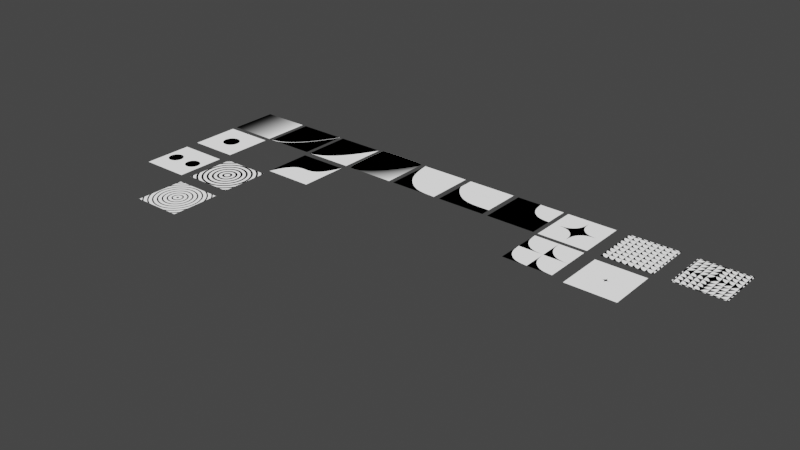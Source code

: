 # Source: RGBCurveMath.blend  (saved by Blender 2.82.7; exported with 4.5.12 LTS)
import bpy
from mathutils import Matrix  # noqa: F401  (used for matrix-valued properties, if any)

bpy.ops.wm.read_factory_settings(use_empty=True)
scene = bpy.context.scene
scene.name = 'Scene'

# ---- collections
col_collection = bpy.data.collections.new('Collection'); scene.collection.children.link(col_collection)

# ---- materials (node trees are filled in below, after node groups)
mat_material = bpy.data.materials.new('Material')
mat_material.use_transparent_shadow = False
mat_material_001 = bpy.data.materials.new('Material.001')
mat_material_001.use_transparent_shadow = False
mat_material_002 = bpy.data.materials.new('Material.002')
mat_material_002.use_transparent_shadow = False
mat_material_003 = bpy.data.materials.new('Material.003')
mat_material_003.use_transparent_shadow = False
mat_material_004 = bpy.data.materials.new('Material.004')
mat_material_004.use_transparent_shadow = False
mat_material_005 = bpy.data.materials.new('Material.005')
mat_material_005.use_transparent_shadow = False
mat_material_006 = bpy.data.materials.new('Material.006')
mat_material_006.use_transparent_shadow = False
mat_material_007 = bpy.data.materials.new('Material.007')
mat_material_007.use_transparent_shadow = False
mat_material_009 = bpy.data.materials.new('Material.009')
mat_material_009.use_transparent_shadow = False
mat_material_008 = bpy.data.materials.new('Material.008')
mat_material_008.use_transparent_shadow = False
mat_material_010 = bpy.data.materials.new('Material.010')
mat_material_010.use_transparent_shadow = False
mat_material_013 = bpy.data.materials.new('Material.013')
mat_material_013.use_transparent_shadow = False
mat_material_014 = bpy.data.materials.new('Material.014')
mat_material_014.use_transparent_shadow = False
mat_material_015 = bpy.data.materials.new('Material.015')
mat_material_015.use_transparent_shadow = False
mat_material_017 = bpy.data.materials.new('Material.017')
mat_material_017.use_transparent_shadow = False
mat_material_018 = bpy.data.materials.new('Material.018')
mat_material_018.use_transparent_shadow = False
mat_material_019 = bpy.data.materials.new('Material.019')
mat_material_019.use_transparent_shadow = False

# ---- material node trees
mat_material.use_nodes = True; mat_material.node_tree.nodes.clear()
_N = mat_material.node_tree.nodes; _L = mat_material.node_tree.links
n0 = _N.new('ShaderNodeOutputMaterial'); n0.name = 'Material Output'; n0.location = (300, 300)
n1 = _N.new('ShaderNodeEmission'); n1.name = 'Emission Viewer'; n1.location = (300, 340)
n1.label = 'Viewer'
n1.hide = True
n2 = _N.new('ShaderNodeSeparateXYZ'); n2.name = 'Separate XYZ'; n2.location = (-167, 253)
n3 = _N.new('ShaderNodeTexCoord'); n3.name = 'Texture Coordinate'; n3.location = (-360, 321)
n4 = _N.new('ShaderNodeMath'); n4.name = 'Math'; n4.location = (62, 330)
n4.operation = 'POWER'
n4.inputs[1].default_value = 2.0
n4.inputs[2].default_value = 0.0
_L.new(n3.outputs[0], n2.inputs[0])
_L.new(n2.outputs[0], n4.inputs[0])
_L.new(n1.outputs[0], n0.inputs[0])
_L.new(n4.outputs[0], n1.inputs[0])
n0.is_active_output = True
mat_material_001.use_nodes = True; mat_material_001.node_tree.nodes.clear()
_N = mat_material_001.node_tree.nodes; _L = mat_material_001.node_tree.links
n0 = _N.new('ShaderNodeOutputMaterial'); n0.name = 'Material Output'; n0.location = (300, 300)
n1 = _N.new('ShaderNodeEmission'); n1.name = 'Emission Viewer'; n1.location = (300, 340)
n1.label = 'Viewer'
n1.hide = True
n2 = _N.new('ShaderNodeMath'); n2.name = 'Math.001'; n2.location = (-9, 327)
n2.operation = 'COMPARE'
n2.inputs[2].default_value = 0.01
n3 = _N.new('ShaderNodeTexCoord'); n3.name = 'Texture Coordinate'; n3.location = (-628, 264)
n4 = _N.new('ShaderNodeSeparateXYZ'); n4.name = 'Separate XYZ'; n4.location = (-422, 247)
n5 = _N.new('ShaderNodeMath'); n5.name = 'Math'; n5.location = (-235, 389)
n5.operation = 'POWER'
n5.inputs[1].default_value = 2.0
n5.inputs[2].default_value = 0.0
_L.new(n3.outputs[0], n4.inputs[0])
_L.new(n4.outputs[0], n5.inputs[0])
_L.new(n1.outputs[0], n0.inputs[0])
_L.new(n5.outputs[0], n2.inputs[0])
_L.new(n2.outputs[0], n1.inputs[0])
_L.new(n4.outputs[1], n2.inputs[1])
n0.is_active_output = True
mat_material_002.use_nodes = True; mat_material_002.node_tree.nodes.clear()
_N = mat_material_002.node_tree.nodes; _L = mat_material_002.node_tree.links
n0 = _N.new('ShaderNodeOutputMaterial'); n0.name = 'Material Output'; n0.location = (300, 300)
n1 = _N.new('ShaderNodeEmission'); n1.name = 'Emission Viewer'; n1.location = (300, 340)
n1.label = 'Viewer'
n1.hide = True
n2 = _N.new('ShaderNodeMath'); n2.name = 'Math'; n2.location = (-208, 390)
n2.operation = 'POWER'
n2.inputs[1].default_value = 2.0
n2.inputs[2].default_value = 0.0
n3 = _N.new('ShaderNodeTexCoord'); n3.name = 'Texture Coordinate'; n3.location = (-601, 264)
n4 = _N.new('ShaderNodeSeparateXYZ'); n4.name = 'Separate XYZ'; n4.location = (-395, 247)
n5 = _N.new('ShaderNodeMath'); n5.name = 'Math.001'; n5.location = (-9, 327)
n5.operation = 'GREATER_THAN'
n5.inputs[2].default_value = 0.01
_L.new(n3.outputs[0], n4.inputs[0])
_L.new(n4.outputs[0], n2.inputs[0])
_L.new(n1.outputs[0], n0.inputs[0])
_L.new(n2.outputs[0], n5.inputs[0])
_L.new(n5.outputs[0], n1.inputs[0])
_L.new(n4.outputs[1], n5.inputs[1])
n0.is_active_output = True
mat_material_003.use_nodes = True; mat_material_003.node_tree.nodes.clear()
_N = mat_material_003.node_tree.nodes; _L = mat_material_003.node_tree.links
n0 = _N.new('ShaderNodeOutputMaterial'); n0.name = 'Material Output'; n0.location = (300, 300)
n1 = _N.new('ShaderNodeEmission'); n1.name = 'Emission Viewer'; n1.location = (300, 340)
n1.label = 'Viewer'
n1.hide = True
n2 = _N.new('ShaderNodeMath'); n2.name = 'Math'; n2.location = (-250, 398)
n2.operation = 'POWER'
n2.inputs[1].default_value = 2.0
n2.inputs[2].default_value = 0.0
n3 = _N.new('ShaderNodeTexCoord'); n3.name = 'Texture Coordinate'; n3.location = (-654, 264)
n4 = _N.new('ShaderNodeSeparateXYZ'); n4.name = 'Separate XYZ'; n4.location = (-448, 247)
n5 = _N.new('ShaderNodeMath'); n5.name = 'Math.001'; n5.location = (-9, 327)
n5.operation = 'SUBTRACT'
n5.inputs[2].default_value = 0.01
_L.new(n3.outputs[0], n4.inputs[0])
_L.new(n4.outputs[0], n2.inputs[0])
_L.new(n1.outputs[0], n0.inputs[0])
_L.new(n2.outputs[0], n5.inputs[0])
_L.new(n5.outputs[0], n1.inputs[0])
_L.new(n4.outputs[1], n5.inputs[1])
n0.is_active_output = True
mat_material_004.use_nodes = True; mat_material_004.node_tree.nodes.clear()
_N = mat_material_004.node_tree.nodes; _L = mat_material_004.node_tree.links
n0 = _N.new('ShaderNodeOutputMaterial'); n0.name = 'Material Output'; n0.location = (545, 263)
n1 = _N.new('ShaderNodeEmission'); n1.name = 'Emission Viewer'; n1.location = (545, 303)
n1.label = 'Viewer'
n1.hide = True
n2 = _N.new('ShaderNodeRGBCurve'); n2.name = 'RGB Curves.001'; n2.location = (-107, 467)
_c = n2.mapping.curves[3]
while len(_c.points) > 2: _c.points.remove(_c.points[-1])
_c.points[0].location = (0.0, 1.0); _c.points[0].handle_type = 'AUTO'
_c.points[1].location = (0.34545, 0.1875); _c.points[1].handle_type = 'AUTO'
_p = _c.points.new(1.0, 0.0); _p.handle_type = 'AUTO'
n2.mapping.update()
n3 = _N.new('ShaderNodeSeparateXYZ'); n3.name = 'Separate XYZ'; n3.location = (-284, 165)
n4 = _N.new('ShaderNodeMath'); n4.name = 'Math.001'; n4.location = (213, 243)
n4.operation = 'LESS_THAN'
n4.inputs[2].default_value = 0.01
n5 = _N.new('ShaderNodeTexCoord'); n5.name = 'Texture Coordinate'; n5.location = (-506, 213)
_L.new(n1.outputs[0], n0.inputs[0])
_L.new(n3.outputs[1], n4.inputs[1])
_L.new(n2.outputs[0], n4.inputs[0])
_L.new(n3.outputs[0], n2.inputs[1])
_L.new(n4.outputs[0], n1.inputs[0])
_L.new(n5.outputs[0], n3.inputs[0])
n0.is_active_output = True
mat_material_005.use_nodes = True; mat_material_005.node_tree.nodes.clear()
_N = mat_material_005.node_tree.nodes; _L = mat_material_005.node_tree.links
n0 = _N.new('ShaderNodeOutputMaterial'); n0.name = 'Material Output'; n0.location = (506, 306)
n1 = _N.new('ShaderNodeEmission'); n1.name = 'Emission Viewer'; n1.location = (506, 346)
n1.label = 'Viewer'
n1.hide = True
n2 = _N.new('ShaderNodeMath'); n2.name = 'Math.001'; n2.location = (188, 247)
n2.operation = 'LESS_THAN'
n2.inputs[2].default_value = 0.01
n3 = _N.new('ShaderNodeMath'); n3.name = 'Math.003'; n3.location = (-327, 143)
n3.inputs[1].default_value = -0.2
n3.inputs[2].default_value = 0.01
n4 = _N.new('ShaderNodeSeparateXYZ'); n4.name = 'Separate XYZ'; n4.location = (-543, 205)
n5 = _N.new('ShaderNodeTexCoord'); n5.name = 'Texture Coordinate'; n5.location = (-732, 162)
n6 = _N.new('ShaderNodeMath'); n6.name = 'Math.002'; n6.location = (-323, 318)
n6.inputs[1].default_value = 0.1
n6.inputs[2].default_value = 0.01
n7 = _N.new('ShaderNodeRGBCurve'); n7.name = 'RGB Curves.001'; n7.location = (-121, 521)
_c = n7.mapping.curves[3]
while len(_c.points) > 2: _c.points.remove(_c.points[-1])
_c.points[0].location = (0.0, 1.0); _c.points[0].handle_type = 'AUTO'
_c.points[1].location = (0.32273, 0.175); _c.points[1].handle_type = 'AUTO'
_p = _c.points.new(0.99545, 0.0); _p.handle_type = 'AUTO'
n7.mapping.update()
_L.new(n1.outputs[0], n0.inputs[0])
_L.new(n4.outputs[1], n3.inputs[0])
_L.new(n2.outputs[0], n1.inputs[0])
_L.new(n4.outputs[0], n6.inputs[0])
_L.new(n5.outputs[0], n4.inputs[0])
_L.new(n3.outputs[0], n2.inputs[1])
_L.new(n6.outputs[0], n7.inputs[1])
_L.new(n7.outputs[0], n2.inputs[0])
n0.is_active_output = True
mat_material_006.use_nodes = True; mat_material_006.node_tree.nodes.clear()
_N = mat_material_006.node_tree.nodes; _L = mat_material_006.node_tree.links
n0 = _N.new('ShaderNodeOutputMaterial'); n0.name = 'Material Output'; n0.location = (314, 242)
n1 = _N.new('ShaderNodeEmission'); n1.name = 'Emission Viewer'; n1.location = (314, 282)
n1.label = 'Viewer'
n1.hide = True
n2 = _N.new('ShaderNodeMath'); n2.name = 'Math.001'; n2.location = (8, 252)
n2.operation = 'LESS_THAN'
n2.inputs[2].default_value = 0.01
n3 = _N.new('ShaderNodeTexCoord'); n3.name = 'Texture Coordinate'; n3.location = (-680, 149)
n4 = _N.new('ShaderNodeSeparateXYZ'); n4.name = 'Separate XYZ'; n4.location = (-501, 175)
n5 = _N.new('ShaderNodeRGBCurve'); n5.name = 'RGB Curves'; n5.location = (-295, 486)
_c = n5.mapping.curves[3]
while len(_c.points) > 2: _c.points.remove(_c.points[-1])
_c.points[0].location = (0.0, 1.0); _c.points[0].handle_type = 'AUTO'
_c.points[1].location = (0.29091, 0.23125); _c.points[1].handle_type = 'AUTO'
_p = _c.points.new(1.0, 0.0); _p.handle_type = 'AUTO'
n5.mapping.update()
_L.new(n1.outputs[0], n0.inputs[0])
_L.new(n5.outputs[0], n2.inputs[0])
_L.new(n2.outputs[0], n1.inputs[0])
_L.new(n3.outputs[3], n4.inputs[0])
_L.new(n4.outputs[0], n5.inputs[1])
_L.new(n4.outputs[1], n2.inputs[1])
n0.is_active_output = True
mat_material_007.use_nodes = True; mat_material_007.node_tree.nodes.clear()
_N = mat_material_007.node_tree.nodes; _L = mat_material_007.node_tree.links
n0 = _N.new('ShaderNodeRGBCurve'); n0.name = 'RGB Curves.001'; n0.location = (100, 507)
_c = n0.mapping.curves[3]
while len(_c.points) > 2: _c.points.remove(_c.points[-1])
_c.points[0].location = (0.0, 1.0); _c.points[0].handle_type = 'AUTO'
_c.points[1].location = (0.25, 0.25); _c.points[1].handle_type = 'AUTO'
_p = _c.points.new(1.0, 0.0); _p.handle_type = 'AUTO'
n0.mapping.update()
n1 = _N.new('ShaderNodeTexCoord'); n1.name = 'Texture Coordinate'; n1.location = (-769, 178)
n2 = _N.new('ShaderNodeVectorMath'); n2.name = 'Vector Math'; n2.location = (-329, 214)
n2.operation = 'ABSOLUTE'
n3 = _N.new('ShaderNodeValue'); n3.name = 'Value'; n3.location = (-778, 332)
n3.label = 'size'
n3.outputs[0].default_value = 1.3
n4 = _N.new('ShaderNodeSeparateXYZ'); n4.name = 'Separate XYZ'; n4.location = (-104, 206)
n5 = _N.new('ShaderNodeVectorMath'); n5.name = 'Vector Math.001'; n5.location = (-549, 163)
n5.operation = 'SCALE'
n6 = _N.new('ShaderNodeOutputMaterial'); n6.name = 'Material Output'; n6.location = (614, 213)
n7 = _N.new('ShaderNodeEmission'); n7.name = 'Emission Viewer'; n7.location = (614, 253)
n7.label = 'Viewer'
n7.hide = True
n8 = _N.new('ShaderNodeMath'); n8.name = 'Math.001'; n8.location = (420, 274)
n8.operation = 'LESS_THAN'
n8.inputs[2].default_value = 0.01
_L.new(n7.outputs[0], n6.inputs[0])
_L.new(n4.outputs[1], n8.inputs[1])
_L.new(n0.outputs[0], n8.inputs[0])
_L.new(n1.outputs[3], n5.inputs[0])
_L.new(n4.outputs[0], n0.inputs[1])
_L.new(n5.outputs[0], n2.inputs[0])
_L.new(n2.outputs[0], n4.inputs[0])
_L.new(n3.outputs[0], n5.inputs[3])
_L.new(n8.outputs[0], n7.inputs[0])
n6.is_active_output = True
mat_material_009.use_nodes = True; mat_material_009.node_tree.nodes.clear()
_N = mat_material_009.node_tree.nodes; _L = mat_material_009.node_tree.links
n0 = _N.new('ShaderNodeVectorMath'); n0.name = 'Vector Math.002'; n0.location = (-546, 202)
n0.inputs[1].default_value = (1.0, 1.0, 0.0)
n1 = _N.new('ShaderNodeTexCoord'); n1.name = 'Texture Coordinate'; n1.location = (-772, 193)
n2 = _N.new('ShaderNodeVectorMath'); n2.name = 'Vector Math.001'; n2.location = (-358, 269)
n2.operation = 'DIVIDE'
n3 = _N.new('ShaderNodeVectorMath'); n3.name = 'Vector Math.003'; n3.location = (-138, 264)
n3.operation = 'MODULO'
n4 = _N.new('ShaderNodeValue'); n4.name = 'Value'; n4.location = (-550, 324)
n4.label = 'shape size'
n4.outputs[0].default_value = 0.3
n5 = _N.new('ShaderNodeOutputMaterial'); n5.name = 'Material Output'; n5.location = (1047, 287)
n6 = _N.new('ShaderNodeEmission'); n6.name = 'Emission Viewer'; n6.location = (1047, 327)
n6.label = 'Viewer'
n6.hide = True
n7 = _N.new('ShaderNodeRGBCurve'); n7.name = 'RGB Curves.001'; n7.location = (451, 552)
_c = n7.mapping.curves[3]
while len(_c.points) > 2: _c.points.remove(_c.points[-1])
_c.points[0].location = (0.0, 1.0); _c.points[0].handle_type = 'AUTO'
_c.points[1].location = (0.25, 0.25); _c.points[1].handle_type = 'AUTO'
_p = _c.points.new(1.0, 0.0); _p.handle_type = 'AUTO'
n7.mapping.update()
n8 = _N.new('ShaderNodeMath'); n8.name = 'Math.001'; n8.location = (772, 320)
n8.operation = 'LESS_THAN'
n8.inputs[2].default_value = 0.01
n9 = _N.new('ShaderNodeSeparateXYZ'); n9.name = 'Separate XYZ'; n9.location = (275, 249)
n10 = _N.new('ShaderNodeVectorMath'); n10.name = 'Vector Math'; n10.location = (82, 262)
n10.mute = True
n10.operation = 'ABSOLUTE'
n11 = _N.new('ShaderNodeValue'); n11.name = 'Value.002'; n11.location = (-551, 437)
n11.label = 'tile size'
n11.outputs[0].default_value = 0.8
_L.new(n6.outputs[0], n5.inputs[0])
_L.new(n9.outputs[1], n8.inputs[1])
_L.new(n7.outputs[0], n8.inputs[0])
_L.new(n9.outputs[0], n7.inputs[1])
_L.new(n8.outputs[0], n6.inputs[0])
_L.new(n2.outputs[0], n3.inputs[0])
_L.new(n4.outputs[0], n2.inputs[1])
_L.new(n0.outputs[0], n2.inputs[0])
_L.new(n1.outputs[3], n0.inputs[0])
_L.new(n3.outputs[0], n10.inputs[0])
_L.new(n10.outputs[0], n9.inputs[0])
_L.new(n11.outputs[0], n3.inputs[1])
n5.is_active_output = True
mat_material_008.use_nodes = True; mat_material_008.node_tree.nodes.clear()
_N = mat_material_008.node_tree.nodes; _L = mat_material_008.node_tree.links
n0 = _N.new('ShaderNodeOutputMaterial'); n0.name = 'Material Output'; n0.location = (1185, 342)
n1 = _N.new('ShaderNodeEmission'); n1.name = 'Emission Viewer'; n1.location = (1185, 382)
n1.label = 'Viewer'
n1.hide = True
n2 = _N.new('ShaderNodeRGBCurve'); n2.name = 'RGB Curves.001'; n2.location = (589, 607)
_c = n2.mapping.curves[3]
while len(_c.points) > 2: _c.points.remove(_c.points[-1])
_c.points[0].location = (0.0, 1.0); _c.points[0].handle_type = 'AUTO'
_c.points[1].location = (0.25, 0.25); _c.points[1].handle_type = 'AUTO'
_p = _c.points.new(1.0, 0.0); _p.handle_type = 'AUTO'
n2.mapping.update()
n3 = _N.new('ShaderNodeSeparateXYZ'); n3.name = 'Separate XYZ'; n3.location = (385, 306)
n4 = _N.new('ShaderNodeMath'); n4.name = 'Math.001'; n4.location = (909, 375)
n4.operation = 'LESS_THAN'
n4.inputs[2].default_value = 0.01
n5 = _N.new('ShaderNodeVectorMath'); n5.name = 'Vector Math.001'; n5.location = (-77, 356)
n5.operation = 'DIVIDE'
n6 = _N.new('ShaderNodeVectorMath'); n6.name = 'Vector Math.002'; n6.location = (-316, 272)
n7 = _N.new('ShaderNodeTexCoord'); n7.name = 'Texture Coordinate'; n7.location = (-748, 251)
n8 = _N.new('ShaderNodeVectorMath'); n8.name = 'Vector Math.003'; n8.location = (-514, 121)
n8.label = 'Accidental modulo'
n8.operation = 'MODULO'
n8.inputs[1].default_value = (-0.3, -0.3, 0.0)
n9 = _N.new('ShaderNodeValue'); n9.name = 'Value'; n9.location = (-317, 412)
n9.label = 'shape size'
n9.outputs[0].default_value = 0.3
n10 = _N.new('ShaderNodeVectorMath'); n10.name = 'Vector Math'; n10.location = (164, 332)
n10.operation = 'ABSOLUTE'
_L.new(n1.outputs[0], n0.inputs[0])
_L.new(n3.outputs[1], n4.inputs[1])
_L.new(n2.outputs[0], n4.inputs[0])
_L.new(n3.outputs[0], n2.inputs[1])
_L.new(n10.outputs[0], n3.inputs[0])
_L.new(n4.outputs[0], n1.inputs[0])
_L.new(n5.outputs[0], n10.inputs[0])
_L.new(n9.outputs[0], n5.inputs[1])
_L.new(n6.outputs[0], n5.inputs[0])
_L.new(n8.outputs[0], n6.inputs[1])
_L.new(n7.outputs[3], n8.inputs[0])
_L.new(n7.outputs[3], n6.inputs[0])
n0.is_active_output = True
mat_material_010.use_nodes = True; mat_material_010.node_tree.nodes.clear()
_N = mat_material_010.node_tree.nodes; _L = mat_material_010.node_tree.links
n0 = _N.new('ShaderNodeOutputMaterial'); n0.name = 'Material Output'; n0.location = (300, 300)
n1 = _N.new('ShaderNodeEmission'); n1.name = 'Emission Viewer'; n1.location = (300, 340)
n1.label = 'Viewer'
n1.hide = True
n2 = _N.new('ShaderNodeMath'); n2.name = 'Math'; n2.location = (-208, 390)
n2.operation = 'POWER'
n2.inputs[1].default_value = 3.0
n2.inputs[2].default_value = 0.0
n3 = _N.new('ShaderNodeSeparateXYZ'); n3.name = 'Separate XYZ'; n3.location = (-395, 247)
n4 = _N.new('ShaderNodeMath'); n4.name = 'Math.001'; n4.location = (-9, 327)
n4.operation = 'GREATER_THAN'
n4.inputs[2].default_value = 0.01
n5 = _N.new('ShaderNodeTexCoord'); n5.name = 'Texture Coordinate'; n5.location = (-601, 264)
_L.new(n3.outputs[0], n2.inputs[0])
_L.new(n1.outputs[0], n0.inputs[0])
_L.new(n2.outputs[0], n4.inputs[0])
_L.new(n4.outputs[0], n1.inputs[0])
_L.new(n3.outputs[1], n4.inputs[1])
_L.new(n5.outputs[3], n3.inputs[0])
n0.is_active_output = True
mat_material_013.use_nodes = True; mat_material_013.node_tree.nodes.clear()
_N = mat_material_013.node_tree.nodes; _L = mat_material_013.node_tree.links
n0 = _N.new('ShaderNodeOutputMaterial'); n0.name = 'Material Output'; n0.location = (492, 224)
n1 = _N.new('ShaderNodeEmission'); n1.name = 'Emission Viewer'; n1.location = (492, 264)
n1.label = 'Viewer'
n1.hide = True
n2 = _N.new('ShaderNodeRGBCurve'); n2.name = 'RGB Curves.001'; n2.location = (-104, 489)
_c = n2.mapping.curves[3]
while len(_c.points) > 2: _c.points.remove(_c.points[-1])
_c.points[0].location = (0.0, 1.0); _c.points[0].handle_type = 'AUTO'
_c.points[1].location = (0.25, 0.25); _c.points[1].handle_type = 'AUTO'
_p = _c.points.new(1.0, 0.0); _p.handle_type = 'AUTO'
n2.mapping.update()
n3 = _N.new('ShaderNodeMath'); n3.name = 'Math.001'; n3.location = (216, 256)
n3.operation = 'LESS_THAN'
n3.inputs[2].default_value = 0.01
n4 = _N.new('ShaderNodeTexCoord'); n4.name = 'Texture Coordinate'; n4.location = (-738, 178)
n5 = _N.new('ShaderNodeSeparateXYZ'); n5.name = 'Separate XYZ'; n5.location = (-308, 188)
n6 = _N.new('ShaderNodeVectorMath'); n6.name = 'Vector Math'; n6.location = (-529, 214)
n6.operation = 'FRACTION'
_L.new(n1.outputs[0], n0.inputs[0])
_L.new(n5.outputs[1], n3.inputs[1])
_L.new(n2.outputs[0], n3.inputs[0])
_L.new(n3.outputs[0], n1.inputs[0])
_L.new(n4.outputs[3], n6.inputs[0])
_L.new(n5.outputs[0], n2.inputs[1])
_L.new(n6.outputs[0], n5.inputs[0])
n0.is_active_output = True
mat_material_014.use_nodes = True; mat_material_014.node_tree.nodes.clear()
_N = mat_material_014.node_tree.nodes; _L = mat_material_014.node_tree.links
n0 = _N.new('ShaderNodeOutputMaterial'); n0.name = 'Material Output'; n0.location = (455, 166)
n1 = _N.new('ShaderNodeEmission'); n1.name = 'Emission Viewer'; n1.location = (455, 206)
n1.label = 'Viewer'
n1.hide = True
n2 = _N.new('ShaderNodeSeparateXYZ'); n2.name = 'Separate XYZ'; n2.location = (-31, 121)
n3 = _N.new('ShaderNodeMath'); n3.name = 'Math'; n3.location = (214, 180)
n3.operation = 'GREATER_THAN'
n3.inputs[2].default_value = 0.0
n4 = _N.new('ShaderNodeTexCoord'); n4.name = 'Texture Coordinate'; n4.location = (-671, 195)
n5 = _N.new('ShaderNodeVectorMath'); n5.name = 'Vector Math.004'; n5.location = (-231, 152)
n5.operation = 'DISTANCE'
n6 = _N.new('ShaderNodeVectorMath'); n6.name = 'Vector Math.005'; n6.location = (-461, 107)
n6.operation = 'DISTANCE'
n7 = _N.new('ShaderNodeCombineXYZ'); n7.name = 'Combine XYZ'; n7.location = (-673, 382)
n7.label = 'position'
n8 = _N.new('ShaderNodeValue'); n8.name = 'Value'; n8.location = (-673, 504)
n8.label = 'size'
n8.outputs[0].default_value = 0.6
_L.new(n2.outputs[0], n3.inputs[0])
_L.new(n1.outputs[0], n0.inputs[0])
_L.new(n5.outputs[1], n2.inputs[0])
_L.new(n3.outputs[0], n1.inputs[0])
_L.new(n8.outputs[0], n3.inputs[1])
_L.new(n7.outputs[0], n5.inputs[1])
_L.new(n4.outputs[3], n6.inputs[0])
_L.new(n6.outputs[1], n5.inputs[0])
_L.new(n7.outputs[0], n6.inputs[1])
n0.is_active_output = True
mat_material_015.use_nodes = True; mat_material_015.node_tree.nodes.clear()
_N = mat_material_015.node_tree.nodes; _L = mat_material_015.node_tree.links
n0 = _N.new('ShaderNodeOutputMaterial'); n0.name = 'Material Output'; n0.location = (470, 172)
n1 = _N.new('ShaderNodeEmission'); n1.name = 'Emission Viewer'; n1.location = (470, 212)
n1.label = 'Viewer'
n1.hide = True
n2 = _N.new('ShaderNodeSeparateXYZ'); n2.name = 'Separate XYZ'; n2.location = (-16, 127)
n3 = _N.new('ShaderNodeMath'); n3.name = 'Math'; n3.location = (229, 186)
n3.operation = 'GREATER_THAN'
n3.inputs[2].default_value = 0.0
n4 = _N.new('ShaderNodeTexCoord'); n4.name = 'Texture Coordinate'; n4.location = (-656, 202)
n5 = _N.new('ShaderNodeVectorMath'); n5.name = 'Vector Math.004'; n5.location = (-216, 159)
n5.operation = 'DISTANCE'
n6 = _N.new('ShaderNodeVectorMath'); n6.name = 'Vector Math.005'; n6.location = (-453, 102)
n6.operation = 'ABSOLUTE'
n6.inputs[1].default_value = (0.5, 0.5, 0.0)
n7 = _N.new('ShaderNodeCombineXYZ'); n7.name = 'Combine XYZ'; n7.location = (-656, 374)
n7.label = 'position'
n7.inputs[0].default_value = 0.5
n8 = _N.new('ShaderNodeValue'); n8.name = 'Value'; n8.location = (-650, 502)
n8.label = 'size'
n8.outputs[0].default_value = 0.3
_L.new(n2.outputs[0], n3.inputs[0])
_L.new(n1.outputs[0], n0.inputs[0])
_L.new(n5.outputs[1], n2.inputs[0])
_L.new(n3.outputs[0], n1.inputs[0])
_L.new(n8.outputs[0], n3.inputs[1])
_L.new(n7.outputs[0], n5.inputs[1])
_L.new(n4.outputs[3], n6.inputs[0])
_L.new(n6.outputs[0], n5.inputs[0])
n0.is_active_output = True
mat_material_017.use_nodes = True; mat_material_017.node_tree.nodes.clear()
_N = mat_material_017.node_tree.nodes; _L = mat_material_017.node_tree.links
n0 = _N.new('ShaderNodeOutputMaterial'); n0.name = 'Material Output'; n0.location = (590, 216)
n1 = _N.new('ShaderNodeTexCoord'); n1.name = 'Texture Coordinate'; n1.location = (-740, 275)
n2 = _N.new('ShaderNodeSeparateXYZ'); n2.name = 'Separate XYZ'; n2.location = (210, 216)
n3 = _N.new('ShaderNodeMath'); n3.name = 'Math'; n3.location = (400, 234)
n3.operation = 'GREATER_THAN'
n3.inputs[2].default_value = 0.0
n4 = _N.new('ShaderNodeVectorMath'); n4.name = 'Vector Math.004'; n4.location = (20, 211)
n4.operation = 'FRACTION'
n4.inputs[1].default_value = (0.4, 0.4, 0.0)
n5 = _N.new('ShaderNodeVectorMath'); n5.name = 'Vector Math.006'; n5.location = (-550, 222)
n6 = _N.new('ShaderNodeVectorMath'); n6.name = 'Vector Math.007'; n6.location = (-170, 222)
n6.operation = 'DIVIDE'
n7 = _N.new('ShaderNodeVectorMath'); n7.name = 'Vector Math.005'; n7.location = (-360, 210)
n7.operation = 'LENGTH'
n8 = _N.new('ShaderNodeEmission'); n8.name = 'Emission Viewer'; n8.location = (603, 285)
n8.label = 'Viewer'
n8.hide = True
n9 = _N.new('ShaderNodeValue'); n9.name = 'Value'; n9.location = (-739, 546)
n9.label = 'size'
n9.outputs[0].default_value = 0.4
n10 = _N.new('ShaderNodeCombineXYZ'); n10.name = 'Combine XYZ'; n10.location = (-737, 441)
n10.label = 'position'
n11 = _N.new('ShaderNodeCombineXYZ'); n11.name = 'Combine XYZ.001'; n11.location = (-343, 16)
n11.label = 'Vector'
n12 = _N.new('ShaderNodeValue'); n12.name = 'Value.001'; n12.location = (-561, -37)
n12.label = 'Number of rings'
n12.outputs[0].default_value = -0.2
_L.new(n2.outputs[0], n3.inputs[0])
_L.new(n8.outputs[0], n0.inputs[0])
_L.new(n9.outputs[0], n3.inputs[1])
_L.new(n1.outputs[3], n5.inputs[0])
_L.new(n7.outputs[1], n6.inputs[0])
_L.new(n4.outputs[0], n2.inputs[0])
_L.new(n3.outputs[0], n8.inputs[0])
_L.new(n5.outputs[0], n7.inputs[0])
_L.new(n10.outputs[0], n5.inputs[1])
_L.new(n6.outputs[0], n4.inputs[0])
_L.new(n11.outputs[0], n6.inputs[1])
_L.new(n12.outputs[0], n11.inputs[0])
n0.is_active_output = True
mat_material_018.use_nodes = True; mat_material_018.node_tree.nodes.clear()
_N = mat_material_018.node_tree.nodes; _L = mat_material_018.node_tree.links
n0 = _N.new('ShaderNodeOutputMaterial'); n0.name = 'Material Output'; n0.location = (555, 189)
n1 = _N.new('ShaderNodeTexCoord'); n1.name = 'Texture Coordinate'; n1.location = (-775, 248)
n2 = _N.new('ShaderNodeSeparateXYZ'); n2.name = 'Separate XYZ'; n2.location = (175, 189)
n3 = _N.new('ShaderNodeMath'); n3.name = 'Math'; n3.location = (365, 207)
n3.operation = 'GREATER_THAN'
n3.inputs[2].default_value = 0.0
n4 = _N.new('ShaderNodeVectorMath'); n4.name = 'Vector Math.004'; n4.location = (-15, 184)
n4.operation = 'FRACTION'
n4.inputs[1].default_value = (0.4, 0.4, 0.0)
n5 = _N.new('ShaderNodeVectorMath'); n5.name = 'Vector Math.006'; n5.location = (-585, 195)
n6 = _N.new('ShaderNodeVectorMath'); n6.name = 'Vector Math.005'; n6.location = (-395, 183)
n6.operation = 'LENGTH'
n7 = _N.new('ShaderNodeEmission'); n7.name = 'Emission Viewer'; n7.location = (568, 258)
n7.label = 'Viewer'
n7.hide = True
n8 = _N.new('ShaderNodeVectorMath'); n8.name = 'Vector Math.007'; n8.location = (-205, 195)
n8.operation = 'SCALE'
n8.inputs[1].default_value = (1.8, 1.8, 0.0)
n9 = _N.new('ShaderNodeValue'); n9.name = 'Value.001'; n9.location = (-384, -14)
n9.label = 'Number of rings'
n9.outputs[0].default_value = 5.6
n10 = _N.new('ShaderNodeCombineXYZ'); n10.name = 'Combine XYZ'; n10.location = (-770, 422)
n10.label = 'position'
n11 = _N.new('ShaderNodeValue'); n11.name = 'Value'; n11.location = (-762, 526)
n11.label = 'size'
n11.outputs[0].default_value = 0.3
_L.new(n2.outputs[0], n3.inputs[0])
_L.new(n7.outputs[0], n0.inputs[0])
_L.new(n11.outputs[0], n3.inputs[1])
_L.new(n1.outputs[3], n5.inputs[0])
_L.new(n6.outputs[1], n8.inputs[0])
_L.new(n4.outputs[0], n2.inputs[0])
_L.new(n3.outputs[0], n7.inputs[0])
_L.new(n5.outputs[0], n6.inputs[0])
_L.new(n10.outputs[0], n5.inputs[1])
_L.new(n8.outputs[0], n4.inputs[0])
_L.new(n9.outputs[0], n8.inputs[3])
n0.is_active_output = True
mat_material_019.use_nodes = True; mat_material_019.node_tree.nodes.clear()
_N = mat_material_019.node_tree.nodes; _L = mat_material_019.node_tree.links
n0 = _N.new('ShaderNodeRGBCurve'); n0.name = 'RGB Curves.001'; n0.location = (1137, 566)
_c = n0.mapping.curves[3]
while len(_c.points) > 2: _c.points.remove(_c.points[-1])
_c.points[0].location = (0.0, 1.0); _c.points[0].handle_type = 'AUTO'
_c.points[1].location = (0.25, 0.25); _c.points[1].handle_type = 'AUTO'
_p = _c.points.new(1.0, 0.0); _p.handle_type = 'AUTO'
n0.mapping.update()
n1 = _N.new('ShaderNodeOutputMaterial'); n1.name = 'Material Output'; n1.location = (2032, 296)
n2 = _N.new('ShaderNodeEmission'); n2.name = 'Emission Viewer'; n2.location = (2032, 336)
n2.label = 'Viewer'
n2.hide = True
n3 = _N.new('ShaderNodeVectorMath'); n3.name = 'Vector Math.002'; n3.location = (720, 268)
n3.mute = True
n3.operation = 'SUBTRACT'
n3.inputs[1].default_value = (-0.1, -0.1, 0.0)
n4 = _N.new('ShaderNodeVectorMath'); n4.name = 'Vector Math.004'; n4.location = (536, 252)
n4.operation = 'MULTIPLY'
n4.inputs[1].default_value = (0.9, 0.9, 0.0)
n4.inputs[3].default_value = 0.9
n5 = _N.new('ShaderNodeVectorMath'); n5.name = 'Vector Math.005'; n5.location = (316, 241)
n5.mute = True
n5.operation = 'ABSOLUTE'
n6 = _N.new('ShaderNodeVectorMath'); n6.name = 'Vector Math.006'; n6.location = (-124, 223)
n6.operation = 'ABSOLUTE'
n7 = _N.new('ShaderNodeTexCoord'); n7.name = 'Texture Coordinate'; n7.location = (-777, 228)
n8 = _N.new('ShaderNodeVectorMath'); n8.name = 'Vector Math'; n8.location = (-581, 214)
n8.operation = 'ABSOLUTE'
n9 = _N.new('ShaderNodeVectorMath'); n9.name = 'Vector Math.001'; n9.location = (-344, 222)
n9.operation = 'SCALE'
n9.inputs[3].default_value = 3.0
n10 = _N.new('ShaderNodeVectorMath'); n10.name = 'Vector Math.003'; n10.location = (96, 230)
n10.operation = 'MODULO'
n10.inputs[1].default_value = (0.7, 0.7, 0.7)
n11 = _N.new('ShaderNodeSeparateXYZ'); n11.name = 'Separate XYZ'; n11.location = (933, 265)
n12 = _N.new('ShaderNodeMath'); n12.name = 'Math.001'; n12.location = (1458, 333)
n12.operation = 'LESS_THAN'
n12.inputs[2].default_value = 0.01
_L.new(n2.outputs[0], n1.inputs[0])
_L.new(n11.outputs[0], n0.inputs[1])
_L.new(n8.outputs[0], n9.inputs[0])
_L.new(n0.outputs[0], n12.inputs[0])
_L.new(n11.outputs[1], n12.inputs[1])
_L.new(n3.outputs[0], n11.inputs[0])
_L.new(n10.outputs[0], n5.inputs[0])
_L.new(n9.outputs[0], n6.inputs[0])
_L.new(n7.outputs[3], n8.inputs[0])
_L.new(n4.outputs[0], n3.inputs[0])
_L.new(n5.outputs[0], n4.inputs[0])
_L.new(n6.outputs[0], n10.inputs[0])
_L.new(n12.outputs[0], n2.inputs[0])
n1.is_active_output = True

# ---- world
world_world = bpy.data.worlds.new('World'); scene.world = world_world
world_world.use_nodes = True; world_world.node_tree.nodes.clear()
_N = world_world.node_tree.nodes; _L = world_world.node_tree.links
n0 = _N.new('ShaderNodeOutputWorld'); n0.name = 'World Output'; n0.location = (300, 300)
n1 = _N.new('ShaderNodeBackground'); n1.name = 'Background'; n1.location = (10, 300)
n1.inputs[0].default_value = (0.05088, 0.05088, 0.05088, 1.0)
_L.new(n1.outputs[0], n0.inputs[0])
n0.is_active_output = True
world_world.color = (0.05088, 0.05088, 0.05088)
world_world.use_sun_shadow = False
world_world.sun_shadow_jitter_overblur = 0.0

# ---- meshes
me_plane = bpy.data.meshes.new('Plane')
me_plane.from_pydata([(-1.0, -1.0, 0.0), (1.0, -1.0, 0.0), (-1.0, 1.0, 0.0), (1.0, 1.0, 0.0)], [], [(0, 1, 3, 2)])
_uv = me_plane.uv_layers.new(name='UVMap')
_uv.uv.foreach_set('vector', [0.0, 0.0, 1.0, 0.0, 1.0, 1.0, 0.0, 1.0])
me_plane.materials.append(mat_material)
me_plane.use_remesh_fix_poles = True
me_plane.use_remesh_preserve_attributes = False
me_plane.use_mirror_vertex_groups = False
me_plane.update()
me_plane_001 = bpy.data.meshes.new('Plane.001')
me_plane_001.from_pydata([(-1.0, -1.0, 0.0), (1.0, -1.0, 0.0), (-1.0, 1.0, 0.0), (1.0, 1.0, 0.0)], [], [(0, 1, 3, 2)])
_uv = me_plane_001.uv_layers.new(name='UVMap')
_uv.uv.foreach_set('vector', [0.0, 0.0, 1.0, 0.0, 1.0, 1.0, 0.0, 1.0])
me_plane_001.materials.append(mat_material_001)
me_plane_001.use_remesh_fix_poles = True
me_plane_001.use_remesh_preserve_attributes = False
me_plane_001.use_mirror_vertex_groups = False
me_plane_001.update()
me_plane_002 = bpy.data.meshes.new('Plane.002')
me_plane_002.from_pydata([(-1.0, -1.0, 0.0), (1.0, -1.0, 0.0), (-1.0, 1.0, 0.0), (1.0, 1.0, 0.0)], [], [(0, 1, 3, 2)])
_uv = me_plane_002.uv_layers.new(name='UVMap')
_uv.uv.foreach_set('vector', [0.0, 0.0, 1.0, 0.0, 1.0, 1.0, 0.0, 1.0])
me_plane_002.materials.append(mat_material_002)
me_plane_002.use_remesh_fix_poles = True
me_plane_002.use_remesh_preserve_attributes = False
me_plane_002.use_mirror_vertex_groups = False
me_plane_002.update()
me_plane_003 = bpy.data.meshes.new('Plane.003')
me_plane_003.from_pydata([(-1.0, -1.0, 0.0), (1.0, -1.0, 0.0), (-1.0, 1.0, 0.0), (1.0, 1.0, 0.0)], [], [(0, 1, 3, 2)])
_uv = me_plane_003.uv_layers.new(name='UVMap')
_uv.uv.foreach_set('vector', [0.0, 0.0, 1.0, 0.0, 1.0, 1.0, 0.0, 1.0])
me_plane_003.materials.append(mat_material_003)
me_plane_003.use_remesh_fix_poles = True
me_plane_003.use_remesh_preserve_attributes = False
me_plane_003.use_mirror_vertex_groups = False
me_plane_003.update()
me_plane_004 = bpy.data.meshes.new('Plane.004')
me_plane_004.from_pydata([(-1.0, -1.0, 0.0), (1.0, -1.0, 0.0), (-1.0, 1.0, 0.0), (1.0, 1.0, 0.0)], [], [(0, 1, 3, 2)])
_uv = me_plane_004.uv_layers.new(name='UVMap')
_uv.uv.foreach_set('vector', [0.0, 0.0, 1.0, 0.0, 1.0, 1.0, 0.0, 1.0])
me_plane_004.materials.append(mat_material_004)
me_plane_004.use_remesh_fix_poles = True
me_plane_004.use_remesh_preserve_attributes = False
me_plane_004.use_mirror_vertex_groups = False
me_plane_004.update()
me_plane_005 = bpy.data.meshes.new('Plane.005')
me_plane_005.from_pydata([(-1.0, -1.0, 0.0), (1.0, -1.0, 0.0), (-1.0, 1.0, 0.0), (1.0, 1.0, 0.0)], [], [(0, 1, 3, 2)])
_uv = me_plane_005.uv_layers.new(name='UVMap')
_uv.uv.foreach_set('vector', [0.0, 0.0, 1.0, 0.0, 1.0, 1.0, 0.0, 1.0])
me_plane_005.materials.append(mat_material_005)
me_plane_005.use_remesh_fix_poles = True
me_plane_005.use_remesh_preserve_attributes = False
me_plane_005.use_mirror_vertex_groups = False
me_plane_005.update()
me_plane_006 = bpy.data.meshes.new('Plane.006')
me_plane_006.from_pydata([(-1.0, -1.0, 0.0), (1.0, -1.0, 0.0), (-1.0, 1.0, 0.0), (1.0, 1.0, 0.0)], [], [(0, 1, 3, 2)])
_uv = me_plane_006.uv_layers.new(name='UVMap')
_uv.uv.foreach_set('vector', [0.0, 0.0, 1.0, 0.0, 1.0, 1.0, 0.0, 1.0])
me_plane_006.materials.append(mat_material_006)
me_plane_006.use_remesh_fix_poles = True
me_plane_006.use_remesh_preserve_attributes = False
me_plane_006.use_mirror_vertex_groups = False
me_plane_006.update()
me_plane_007 = bpy.data.meshes.new('Plane.007')
me_plane_007.from_pydata([(-1.0, -1.0, 0.0), (1.0, -1.0, 0.0), (-1.0, 1.0, 0.0), (1.0, 1.0, 0.0)], [], [(0, 1, 3, 2)])
_uv = me_plane_007.uv_layers.new(name='UVMap')
_uv.uv.foreach_set('vector', [0.0, 0.0, 1.0, 0.0, 1.0, 1.0, 0.0, 1.0])
me_plane_007.materials.append(mat_material_007)
me_plane_007.use_remesh_fix_poles = True
me_plane_007.use_remesh_preserve_attributes = False
me_plane_007.use_mirror_vertex_groups = False
me_plane_007.update()
me_plane_008 = bpy.data.meshes.new('Plane.008')
me_plane_008.from_pydata([(-1.0, -1.0, 0.0), (1.0, -1.0, 0.0), (-1.0, 1.0, 0.0), (1.0, 1.0, 0.0)], [], [(0, 1, 3, 2)])
_uv = me_plane_008.uv_layers.new(name='UVMap')
_uv.uv.foreach_set('vector', [0.0, 0.0, 1.0, 0.0, 1.0, 1.0, 0.0, 1.0])
me_plane_008.materials.append(mat_material_009)
me_plane_008.use_remesh_fix_poles = True
me_plane_008.use_remesh_preserve_attributes = False
me_plane_008.use_mirror_vertex_groups = False
me_plane_008.update()
me_plane_009 = bpy.data.meshes.new('Plane.009')
me_plane_009.from_pydata([(-1.0, -1.0, 0.0), (1.0, -1.0, 0.0), (-1.0, 1.0, 0.0), (1.0, 1.0, 0.0)], [], [(0, 1, 3, 2)])
_uv = me_plane_009.uv_layers.new(name='UVMap')
_uv.uv.foreach_set('vector', [0.0, 0.0, 1.0, 0.0, 1.0, 1.0, 0.0, 1.0])
me_plane_009.materials.append(mat_material_008)
me_plane_009.use_remesh_fix_poles = True
me_plane_009.use_remesh_preserve_attributes = False
me_plane_009.use_mirror_vertex_groups = False
me_plane_009.update()
me_plane_011 = bpy.data.meshes.new('Plane.011')
me_plane_011.from_pydata([(-1.0, -1.0, 0.0), (1.0, -1.0, 0.0), (-1.0, 1.0, 0.0), (1.0, 1.0, 0.0)], [], [(0, 1, 3, 2)])
_uv = me_plane_011.uv_layers.new(name='UVMap')
_uv.uv.foreach_set('vector', [0.0, 0.0, 1.0, 0.0, 1.0, 1.0, 0.0, 1.0])
me_plane_011.materials.append(mat_material_010)
me_plane_011.use_remesh_fix_poles = True
me_plane_011.use_remesh_preserve_attributes = False
me_plane_011.use_mirror_vertex_groups = False
me_plane_011.update()
me_plane_013 = bpy.data.meshes.new('Plane.013')
me_plane_013.from_pydata([(-1.0, -1.0, 0.0), (1.0, -1.0, 0.0), (-1.0, 1.0, 0.0), (1.0, 1.0, 0.0)], [], [(0, 1, 3, 2)])
_uv = me_plane_013.uv_layers.new(name='UVMap')
_uv.uv.foreach_set('vector', [0.0, 0.0, 1.0, 0.0, 1.0, 1.0, 0.0, 1.0])
me_plane_013.materials.append(mat_material_013)
me_plane_013.use_remesh_fix_poles = True
me_plane_013.use_remesh_preserve_attributes = False
me_plane_013.use_mirror_vertex_groups = False
me_plane_013.update()
me_plane_014 = bpy.data.meshes.new('Plane.014')
me_plane_014.from_pydata([(-1.0, -1.0, 0.0), (1.0, -1.0, 0.0), (-1.0, 1.0, 0.0), (1.0, 1.0, 0.0)], [], [(0, 1, 3, 2)])
_uv = me_plane_014.uv_layers.new(name='UVMap')
_uv.uv.foreach_set('vector', [0.0, 0.0, 1.0, 0.0, 1.0, 1.0, 0.0, 1.0])
me_plane_014.materials.append(mat_material_014)
me_plane_014.use_remesh_fix_poles = True
me_plane_014.use_remesh_preserve_attributes = False
me_plane_014.use_mirror_vertex_groups = False
me_plane_014.update()
me_plane_015 = bpy.data.meshes.new('Plane.015')
me_plane_015.from_pydata([(-1.0, -1.0, 0.0), (1.0, -1.0, 0.0), (-1.0, 1.0, 0.0), (1.0, 1.0, 0.0)], [], [(0, 1, 3, 2)])
_uv = me_plane_015.uv_layers.new(name='UVMap')
_uv.uv.foreach_set('vector', [0.0, 0.0, 1.0, 0.0, 1.0, 1.0, 0.0, 1.0])
me_plane_015.materials.append(mat_material_015)
me_plane_015.use_remesh_fix_poles = True
me_plane_015.use_remesh_preserve_attributes = False
me_plane_015.use_mirror_vertex_groups = False
me_plane_015.update()
me_plane_017 = bpy.data.meshes.new('Plane.017')
me_plane_017.from_pydata([(-1.0, -1.0, 0.0), (1.0, -1.0, 0.0), (-1.0, 1.0, 0.0), (1.0, 1.0, 0.0)], [], [(0, 1, 3, 2)])
_uv = me_plane_017.uv_layers.new(name='UVMap')
_uv.uv.foreach_set('vector', [0.0, 0.0, 1.0, 0.0, 1.0, 1.0, 0.0, 1.0])
me_plane_017.materials.append(mat_material_017)
me_plane_017.use_remesh_fix_poles = True
me_plane_017.use_remesh_preserve_attributes = False
me_plane_017.use_mirror_vertex_groups = False
me_plane_017.update()
me_plane_018 = bpy.data.meshes.new('Plane.018')
me_plane_018.from_pydata([(-1.0, -1.0, 0.0), (1.0, -1.0, 0.0), (-1.0, 1.0, 0.0), (1.0, 1.0, 0.0)], [], [(0, 1, 3, 2)])
_uv = me_plane_018.uv_layers.new(name='UVMap')
_uv.uv.foreach_set('vector', [0.0, 0.0, 1.0, 0.0, 1.0, 1.0, 0.0, 1.0])
me_plane_018.materials.append(mat_material_018)
me_plane_018.use_remesh_fix_poles = True
me_plane_018.use_remesh_preserve_attributes = False
me_plane_018.use_mirror_vertex_groups = False
me_plane_018.update()
me_plane_019 = bpy.data.meshes.new('Plane.019')
me_plane_019.from_pydata([(-1.0, -1.0, 0.0), (1.0, -1.0, 0.0), (-1.0, 1.0, 0.0), (1.0, 1.0, 0.0)], [], [(0, 1, 3, 2)])
_uv = me_plane_019.uv_layers.new(name='UVMap')
_uv.uv.foreach_set('vector', [0.0, 0.0, 1.0, 0.0, 1.0, 1.0, 0.0, 1.0])
me_plane_019.materials.append(mat_material_019)
me_plane_019.use_remesh_fix_poles = True
me_plane_019.use_remesh_preserve_attributes = False
me_plane_019.use_mirror_vertex_groups = False
me_plane_019.update()

# ---- objects
ob_plane = bpy.data.objects.new('Plane', me_plane)
ob_plane_001 = bpy.data.objects.new('Plane.001', me_plane_001)
ob_plane_002 = bpy.data.objects.new('Plane.002', me_plane_002)
ob_plane_003 = bpy.data.objects.new('Plane.003', me_plane_003)
ob_plane_004 = bpy.data.objects.new('Plane.004', me_plane_004)
ob_plane_005 = bpy.data.objects.new('Plane.005', me_plane_005)
ob_plane_006 = bpy.data.objects.new('Plane.006', me_plane_006)
ob_plane_007 = bpy.data.objects.new('Plane.007', me_plane_007)
ob_plane_008 = bpy.data.objects.new('Plane.008', me_plane_008)
ob_plane_009 = bpy.data.objects.new('Plane.009', me_plane_009)
ob_plane_011 = bpy.data.objects.new('Plane.011', me_plane_011)
ob_plane_013 = bpy.data.objects.new('Plane.013', me_plane_013)
ob_plane_012 = bpy.data.objects.new('Plane.012', me_plane_014)
ob_plane_014 = bpy.data.objects.new('Plane.014', me_plane_015)
ob_plane_016 = bpy.data.objects.new('Plane.016', me_plane_017)
ob_plane_017 = bpy.data.objects.new('Plane.017', me_plane_018)
ob_plane_015 = bpy.data.objects.new('Plane.015', me_plane_019)

# ---- transforms, parenting, visibility, modifiers, constraints
ob_plane.location = (-9.348, 0.0, 0.0)
ob_plane.lineart.crease_threshold = 0.0
ob_plane_001.location = (-7.157, 0.0, 0.0)
ob_plane_001.lineart.crease_threshold = 0.0
ob_plane_002.location = (-4.984, 0.0, 0.0)
ob_plane_002.lineart.crease_threshold = 0.0
ob_plane_003.location = (-2.746, 0.0, 0.0)
ob_plane_003.lineart.crease_threshold = 0.0
ob_plane_004.location = (-0.5413, 0.0, 0.0)
ob_plane_004.lineart.crease_threshold = 0.0
ob_plane_005.location = (1.703, 0.0, 0.0)
ob_plane_005.lineart.crease_threshold = 0.0
ob_plane_006.location = (3.921, 0.0, 0.0)
ob_plane_006.lineart.crease_threshold = 0.0
ob_plane_007.location = (6.113, 0.0, 0.0)
ob_plane_007.lineart.crease_threshold = 0.0
ob_plane_008.location = (8.634, 0.0, 0.0)
ob_plane_008.lineart.crease_threshold = 0.0
ob_plane_009.location = (8.634, -2.34, 0.0)
ob_plane_009.lineart.crease_threshold = 0.0
ob_plane_011.location = (-4.984, -2.286, 0.0)
ob_plane_011.lineart.crease_threshold = 0.0
ob_plane_013.location = (6.113, -2.179, 0.0)
ob_plane_013.lineart.crease_threshold = 0.0
ob_plane_012.location = (-9.348, -2.223, 0.0)
ob_plane_012.lineart.crease_threshold = 0.0
ob_plane_014.location = (-9.348, -4.773, 0.0)
ob_plane_014.lineart.crease_threshold = 0.0
ob_plane_016.location = (-6.96, -4.636, 0.0)
ob_plane_016.lineart.crease_threshold = 0.0
ob_plane_017.location = (-6.895, -7.186, 0.0)
ob_plane_017.lineart.crease_threshold = 0.0
ob_plane_015.location = (11.28, -0.03873, 0.0)
ob_plane_015.lineart.crease_threshold = 0.0

# ---- collection membership
col_collection.objects.link(ob_plane)
col_collection.objects.link(ob_plane_001)
col_collection.objects.link(ob_plane_002)
col_collection.objects.link(ob_plane_003)
col_collection.objects.link(ob_plane_004)
col_collection.objects.link(ob_plane_005)
col_collection.objects.link(ob_plane_006)
col_collection.objects.link(ob_plane_007)
col_collection.objects.link(ob_plane_008)
col_collection.objects.link(ob_plane_009)
col_collection.objects.link(ob_plane_011)
col_collection.objects.link(ob_plane_013)
col_collection.objects.link(ob_plane_012)
col_collection.objects.link(ob_plane_014)
col_collection.objects.link(ob_plane_016)
col_collection.objects.link(ob_plane_017)
col_collection.objects.link(ob_plane_015)

# ---- scene / render settings (as saved in the file)
scene.frame_start = 1; scene.frame_end = 250; scene.frame_set(1)
scene.render.engine = 'BLENDER_EEVEE_NEXT'
scene.cycles.use_denoising = False
scene.cycles.samples = 128
scene.cycles.sampling_pattern = 'TABULATED_SOBOL'
scene.cycles.use_adaptive_sampling = False
scene.cycles.use_light_tree = False
scene.view_settings.view_transform = 'Filmic'
bpy.context.view_layer.update()

# ---- added for rendering (the .blend has no active camera): camera
cam_auto = bpy.data.cameras.new('AutoCamera')
cam_auto.lens = 50.0
cam_auto.sensor_width = 36.0
cam_auto.clip_end = 1000.0
ob_auto_camera = bpy.data.objects.new('AutoCamera', cam_auto)
scene.collection.objects.link(ob_auto_camera)
ob_auto_camera.location = (23.5661, -30.711, 18.0788)
ob_auto_camera.rotation_euler = (1.09748, -7.21219e-08, 0.694738)
scene.camera = ob_auto_camera
bpy.context.view_layer.update()
